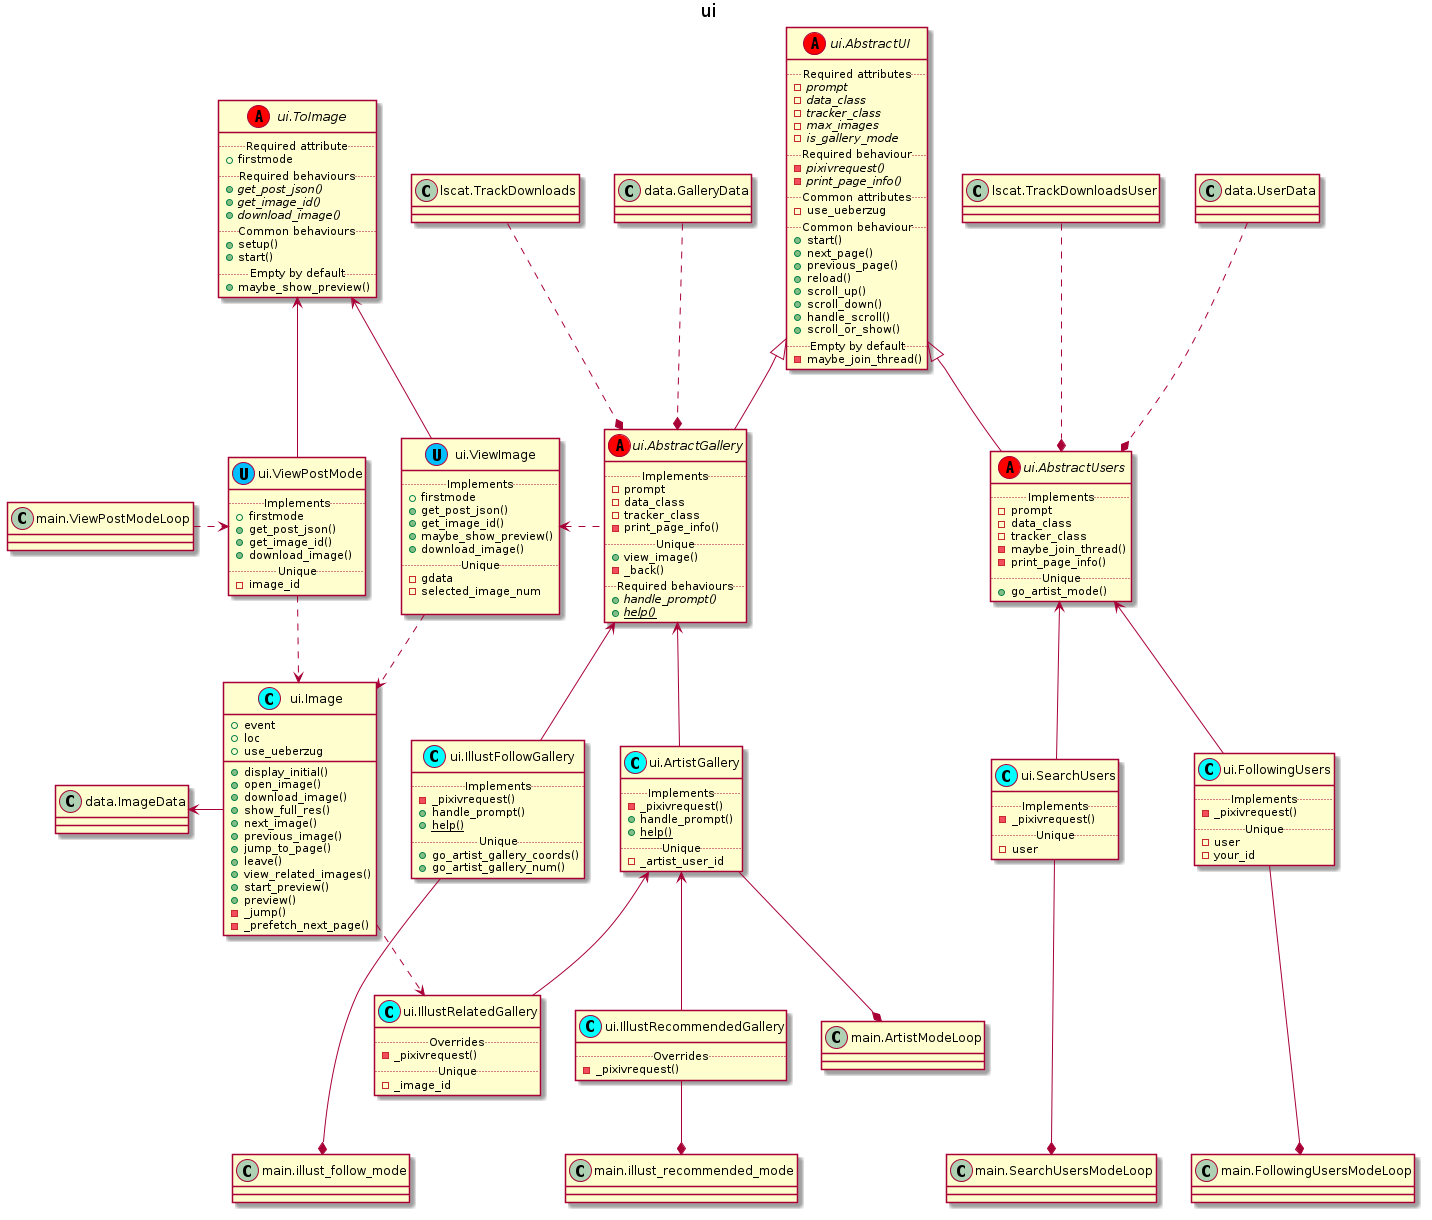

The diagram above was rendered by PlantUML. Its source (embedded in the PNG):
@startuml

title ui
set namespaceSeparator none

abstract class ui.AbstractUI <<(A, red)>>{
    ..Required attributes..
    - {abstract} prompt
    - {abstract} data_class
    - {abstract} tracker_class
    - {abstract} max_images
    - {abstract} is_gallery_mode
    ..Required behaviour..
    -{abstract}pixivrequest()
    -{abstract}print_page_info()
    ..Common attributes..
    - use_ueberzug
    ..Common behaviour..
    +start()
    +next_page()
    +previous_page()
    +reload()
    +scroll_up()
    +scroll_down()
    +handle_scroll()
    +scroll_or_show()
    ..Empty by default..
    -maybe_join_thread()
}

abstract class ui.AbstractGallery <<(A, red)>>{
    ..Implements..
    - prompt
    - data_class
    - tracker_class
    -print_page_info()
    ..Unique..
    +view_image()
    -_back()
    ..Required behaviours..
    +{abstract}handle_prompt()
    +{abstract}{static}help()
}

class ui.ArtistGallery <<(C, cyan)>>{
    ..Implements..
    -_pixivrequest()
    +handle_prompt()
    +{static}help()
    ..Unique..
    - _artist_user_id
}

class ui.IllustRecommendedGallery <<(C, cyan)>>{
    ..Overrides..
    -_pixivrequest()
}

class ui.IllustRelatedGallery <<(C, cyan)>>{
    ..Overrides..
    -_pixivrequest()
    ..Unique..
    - _image_id
}

class ui.IllustFollowGallery <<(C, cyan)>>{
    ..Implements..
    -_pixivrequest()
    +handle_prompt()
    +{static}help()
    ..Unique..
    +go_artist_gallery_coords()
    +go_artist_gallery_num()
}

ui.AbstractUI <|-- ui.AbstractGallery

ui.AbstractGallery <-- ui.IllustFollowGallery

ui.AbstractGallery <-- ui.ArtistGallery

ui.ArtistGallery <-- ui.IllustRecommendedGallery
ui.ArtistGallery <-- ui.IllustRelatedGallery

main.ArtistModeLoop *-up- ui.ArtistGallery
main.illust_follow_mode *-up-- ui.IllustFollowGallery
main.illust_recommended_mode *-up- ui.IllustRecommendedGallery


abstract class ui.AbstractUsers <<(A, red)>>{
    ..Implements..
    - prompt
    - data_class
    - tracker_class
    -maybe_join_thread()
    -print_page_info()
    ..Unique..
    +go_artist_mode()
}

class ui.FollowingUsers <<(C, cyan)>> {
    ..Implements..
    -_pixivrequest()
    ..Unique..
    - user
    - your_id
}

class ui.SearchUsers <<(C, cyan)>> {
    ..Implements..
    -_pixivrequest()
    ..Unique..
    - user
}

ui.AbstractUI <|-- ui.AbstractUsers
ui.AbstractUsers <-- ui.FollowingUsers
ui.AbstractUsers <-- ui.SearchUsers
main.FollowingUsersModeLoop *-up-- ui.FollowingUsers
main.SearchUsersModeLoop *-up-- ui.SearchUsers



abstract class ui.ToImage <<(A, red)>>{
    ..Required attribute..
    + firstmode
    ..Required behaviours..
    +{abstract}get_post_json()
    +{abstract}get_image_id()
    +{abstract}download_image()
    ..Common behaviours..
    +setup()
    +start()
    ..Empty by default..
    +maybe_show_preview()
}

class ui.ViewImage <<(U, DeepSkyBlue)>>{
    ..Implements..
    + firstmode
    +get_post_json()
    +get_image_id()
    +maybe_show_preview()
    +download_image()
    ..Unique..
    - gdata
    - selected_image_num

}

class ui.ViewPostMode <<(U, DeepSkyBlue)>>{
    ..Implements..
    + firstmode
    +get_post_json()
    +get_image_id()
    +download_image()
    ..Unique..
    - image_id
}

ui.ViewImage -up-> ui.ToImage
ui.ViewPostMode -up-> ui.ToImage

class ui.Image <<(C, cyan)>>{
    + event
    + loc
    + use_ueberzug
    +display_initial()
    +open_image()
    +download_image()
    +show_full_res()
    +next_image()
    +previous_image()
    +jump_to_page()
    +leave()
    +view_related_images()
    +start_preview()
    +preview()
    -_jump()
    -_prefetch_next_page()
}

main.ViewPostModeLoop ..right.> ui.ViewPostMode

ui.ViewPostMode ..> ui.Image
ui.ViewImage ..> ui.Image
ui.ViewImage <.left. ui.AbstractGallery

ui.Image ..> ui.IllustRelatedGallery



ui.AbstractGallery *.up. data.GalleryData
ui.AbstractUsers *.up. data.UserData
ui.Image -left-> data.ImageData

ui.ViewPostMode -right[hidden]-> ui.ViewImage

ui.AbstractUsers *.up. lscat.TrackDownloadsUser
ui.AbstractGallery *.up. lscat.TrackDownloads

@enduml